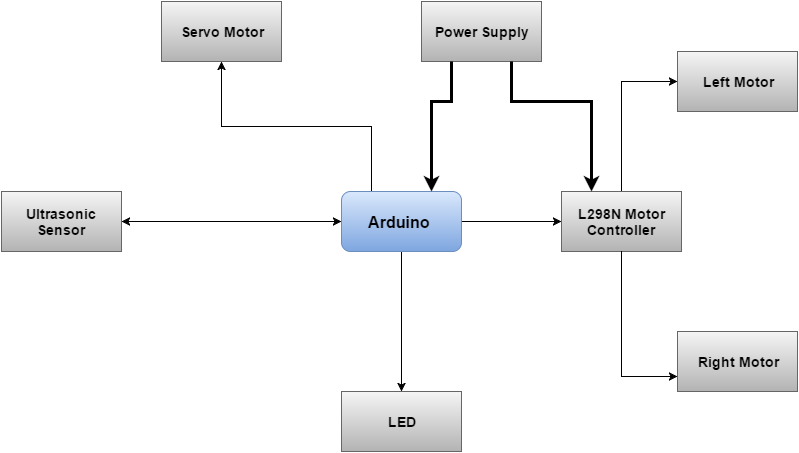

The diagram above was exported from draw.io. Its source (the exported page's mxGraphModel, read from the mxfile embedded in the PNG):
<mxGraphModel dx="880" dy="434" grid="1" gridSize="10" guides="1" tooltips="1" connect="1" arrows="1" fold="1" page="1" pageScale="1" pageWidth="826" pageHeight="1169" background="#ffffff" math="0" shadow="0">
  <root>
    <mxCell id="0" />
    <mxCell id="1" parent="0" />
    <mxCell id="7" style="edgeStyle=orthogonalEdgeStyle;rounded=0;html=1;exitX=0.25;exitY=0;entryX=0.5;entryY=1;jettySize=auto;orthogonalLoop=1;" parent="1" source="2" target="6" edge="1">
      <mxGeometry relative="1" as="geometry">
        <Array as="points">
          <mxPoint x="400" y="235" />
          <mxPoint x="250" y="235" />
        </Array>
      </mxGeometry>
    </mxCell>
    <mxCell id="9" style="edgeStyle=orthogonalEdgeStyle;rounded=0;html=1;exitX=0.5;exitY=1;jettySize=auto;orthogonalLoop=1;" parent="1" source="2" target="8" edge="1">
      <mxGeometry relative="1" as="geometry" />
    </mxCell>
    <mxCell id="11" style="edgeStyle=orthogonalEdgeStyle;rounded=0;html=1;exitX=1;exitY=0.5;jettySize=auto;orthogonalLoop=1;" parent="1" source="2" target="10" edge="1">
      <mxGeometry relative="1" as="geometry" />
    </mxCell>
    <mxCell id="2" value="&lt;font style=&quot;font-size: 16px&quot;&gt;&lt;b&gt;Arduino&amp;nbsp;&lt;/b&gt;&lt;/font&gt;" style="rounded=1;whiteSpace=wrap;html=1;plain-blue" parent="1" vertex="1">
      <mxGeometry x="370" y="300" width="120" height="60" as="geometry" />
    </mxCell>
    <mxCell id="3" value="&lt;font style=&quot;font-size: 14px&quot;&gt;&lt;b&gt;Ultrasonic Sensor&lt;/b&gt;&lt;/font&gt;" style="whiteSpace=wrap;html=1;plain-gray" parent="1" vertex="1">
      <mxGeometry x="30" y="300" width="120" height="60" as="geometry" />
    </mxCell>
    <mxCell id="5" value="" style="endArrow=classic;startArrow=classic;html=1;entryX=0;entryY=0.5;exitX=1;exitY=0.5;" parent="1" source="3" target="2" edge="1">
      <mxGeometry width="50" height="50" relative="1" as="geometry">
        <mxPoint x="10" y="120" as="sourcePoint" />
        <mxPoint x="60" y="70" as="targetPoint" />
        <Array as="points" />
      </mxGeometry>
    </mxCell>
    <mxCell id="6" value="&lt;font style=&quot;font-size: 14px&quot;&gt;&lt;b&gt;Servo Motor&lt;/b&gt;&lt;/font&gt;" style="whiteSpace=wrap;html=1;plain-gray" parent="1" vertex="1">
      <mxGeometry x="190" y="110" width="120" height="60" as="geometry" />
    </mxCell>
    <mxCell id="8" value="&lt;font style=&quot;font-size: 14px&quot;&gt;&lt;b&gt;LED&lt;/b&gt;&lt;/font&gt;" style="whiteSpace=wrap;html=1;plain-gray" parent="1" vertex="1">
      <mxGeometry x="370" y="500" width="120" height="60" as="geometry" />
    </mxCell>
    <mxCell id="15" style="edgeStyle=orthogonalEdgeStyle;rounded=0;html=1;exitX=0.5;exitY=0;jettySize=auto;orthogonalLoop=1;entryX=0;entryY=0.5;" parent="1" source="10" target="12" edge="1">
      <mxGeometry relative="1" as="geometry">
        <mxPoint x="620" y="190" as="targetPoint" />
        <Array as="points">
          <mxPoint x="650" y="190" />
        </Array>
      </mxGeometry>
    </mxCell>
    <mxCell id="10" value="&lt;font style=&quot;font-size: 14px&quot;&gt;&lt;b&gt;L298N Motor Controller&lt;/b&gt;&lt;/font&gt;" style="whiteSpace=wrap;html=1;plain-gray" parent="1" vertex="1">
      <mxGeometry x="590" y="300" width="120" height="60" as="geometry" />
    </mxCell>
    <mxCell id="12" value="&lt;font style=&quot;font-size: 14px&quot;&gt;&lt;b&gt;Left Motor&lt;/b&gt;&lt;/font&gt;" style="whiteSpace=wrap;html=1;plain-gray" parent="1" vertex="1">
      <mxGeometry x="706" y="160" width="120" height="60" as="geometry" />
    </mxCell>
    <mxCell id="13" value="&lt;font style=&quot;font-size: 14px&quot;&gt;&lt;b&gt;Right Motor&lt;/b&gt;&lt;/font&gt;" style="whiteSpace=wrap;html=1;plain-gray" parent="1" vertex="1">
      <mxGeometry x="706" y="440" width="120" height="60" as="geometry" />
    </mxCell>
    <mxCell id="19" value="&lt;font style=&quot;font-size: 14px&quot;&gt;&lt;b&gt;Power Supply&lt;/b&gt;&lt;/font&gt;" style="whiteSpace=wrap;html=1;plain-gray" parent="1" vertex="1">
      <mxGeometry x="450" y="110" width="120" height="60" as="geometry" />
    </mxCell>
    <mxCell id="20" value="" style="endArrow=classic;html=1;exitX=0.25;exitY=1;entryX=0.75;entryY=0;rounded=0;strokeWidth=3;" parent="1" source="19" target="2" edge="1">
      <mxGeometry width="50" height="50" relative="1" as="geometry">
        <mxPoint x="10" y="60" as="sourcePoint" />
        <mxPoint x="100" y="110" as="targetPoint" />
        <Array as="points">
          <mxPoint x="480" y="210" />
          <mxPoint x="460" y="210" />
        </Array>
      </mxGeometry>
    </mxCell>
    <mxCell id="21" value="" style="endArrow=classic;html=1;entryX=0;entryY=0.75;exitX=0.5;exitY=1;rounded=0;" parent="1" source="10" target="13" edge="1">
      <mxGeometry width="50" height="50" relative="1" as="geometry">
        <mxPoint x="630" y="440" as="sourcePoint" />
        <mxPoint x="680" y="390" as="targetPoint" />
        <Array as="points">
          <mxPoint x="650" y="485" />
        </Array>
      </mxGeometry>
    </mxCell>
    <mxCell id="22" value="" style="endArrow=classic;html=1;entryX=0.25;entryY=0;exitX=0.75;exitY=1;rounded=0;strokeWidth=3;" parent="1" source="19" target="10" edge="1">
      <mxGeometry width="50" height="50" relative="1" as="geometry">
        <mxPoint x="540" y="250" as="sourcePoint" />
        <mxPoint x="590" y="200" as="targetPoint" />
        <Array as="points">
          <mxPoint x="540" y="210" />
          <mxPoint x="620" y="210" />
        </Array>
      </mxGeometry>
    </mxCell>
  </root>
</mxGraphModel>